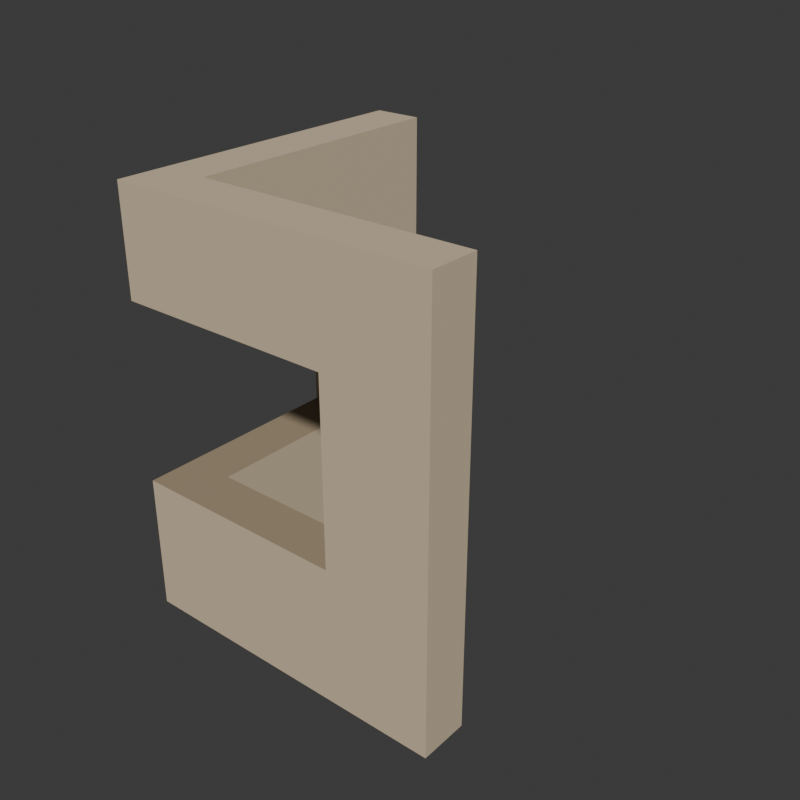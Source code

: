 # Source: source.blend  (saved by Blender 4.3.34; exported with 4.5.12 LTS)
import bpy
from mathutils import Matrix  # noqa: F401  (used for matrix-valued properties, if any)

bpy.ops.wm.read_factory_settings(use_empty=True)
scene = bpy.context.scene
scene.name = 'Scene'

# ---- collections
col_collection = bpy.data.collections.new('Collection'); scene.collection.children.link(col_collection)

# ---- materials (node trees are filled in below, after node groups)
mat_warmplasterwall = bpy.data.materials.new('WarmPlasterWall')
mat_warmplasterwall.diffuse_color = (0.64, 0.52, 0.36, 1.0)
mat_windowsillandsoffit = bpy.data.materials.new('WindowSillAndSoffit')
mat_windowsillandsoffit.diffuse_color = (0.36, 0.28, 0.18, 1.0)

# ---- material node trees
mat_warmplasterwall.use_nodes = True; mat_warmplasterwall.node_tree.nodes.clear()
_N = mat_warmplasterwall.node_tree.nodes; _L = mat_warmplasterwall.node_tree.links
n0 = _N.new('ShaderNodeBsdfPrincipled'); n0.name = 'Principled BSDF'; n0.location = (10, 300)
n0.inputs[0].default_value = (0.64, 0.52, 0.36, 1.0)
n0.inputs[2].default_value = 0.9
n1 = _N.new('ShaderNodeOutputMaterial'); n1.name = 'Material Output'; n1.location = (300, 300)
_L.new(n0.outputs[0], n1.inputs[0])
n1.is_active_output = True
mat_windowsillandsoffit.use_nodes = True; mat_windowsillandsoffit.node_tree.nodes.clear()
_N = mat_windowsillandsoffit.node_tree.nodes; _L = mat_windowsillandsoffit.node_tree.links
n0 = _N.new('ShaderNodeBsdfPrincipled'); n0.name = 'Principled BSDF'; n0.location = (10, 300)
n0.inputs[0].default_value = (0.36, 0.28, 0.18, 1.0)
n0.inputs[2].default_value = 0.89
n1 = _N.new('ShaderNodeOutputMaterial'); n1.name = 'Material Output'; n1.location = (300, 300)
_L.new(n0.outputs[0], n1.inputs[0])
n1.is_active_output = True

# ---- world
world_world = bpy.data.worlds.new('World'); scene.world = world_world
world_world.use_nodes = True; world_world.node_tree.nodes.clear()
_N = world_world.node_tree.nodes; _L = world_world.node_tree.links
n0 = _N.new('ShaderNodeOutputWorld'); n0.name = 'World Output'; n0.location = (300, 300)
n1 = _N.new('ShaderNodeBackground'); n1.name = 'Background'; n1.location = (10, 300)
n1.inputs[0].default_value = (0.05088, 0.05088, 0.05088, 1.0)
_L.new(n1.outputs[0], n0.inputs[0])
n0.is_active_output = True
world_world.color = (0.05088, 0.05088, 0.05088)
world_world.sun_shadow_jitter_overblur = 0.0

# ---- meshes
me_wholelwallwithcontinuouspostfreecorneraperturemesh = bpy.data.meshes.new('WholeLWallWithContinuousPostFreeCornerApertureMesh')
me_wholelwallwithcontinuouspostfreecorneraperturemesh.from_pydata([(-1.0, -1.0, 0.0), (-1.0, -1.0, 0.85), (-1.0, -0.7, 0.85), (-1.0, -0.7, 0.0), (-0.7, -1.0, 0.0), (-0.7, -1.0, 0.85), (-0.7, -0.7, 0.0), (-0.7, -0.7, 0.85), (-1.0, -1.0, 1.95), (-1.0, -1.0, 2.6), (-1.0, -0.7, 2.6), (-1.0, -0.7, 1.95), (-0.7, -1.0, 1.95), (-0.7, -1.0, 2.6), (-0.7, -0.7, 1.95), (-0.7, -0.7, 2.6), (-1.0, 0.35, 0.85), (-1.0, 0.35, 0.0), (-0.7, 0.35, 0.0), (-0.7, 0.35, 0.85), (-1.0, 0.35, 2.6), (-1.0, 0.35, 1.95), (-0.7, 0.35, 1.95), (-0.7, 0.35, 2.6), (-1.0, 1.0, 0.85), (-1.0, 1.0, 0.0), (-0.7, 1.0, 0.0), (-0.7, 1.0, 0.85), (-1.0, 1.0, 1.95), (-0.7, 1.0, 1.95), (-1.0, 1.0, 2.6), (-0.7, 1.0, 2.6), (0.35, -1.0, 0.0), (0.35, -1.0, 0.85), (0.35, -0.7, 0.85), (0.35, -0.7, 0.0), (0.35, -1.0, 1.95), (0.35, -1.0, 2.6), (0.35, -0.7, 2.6), (0.35, -0.7, 1.95), (1.0, -1.0, 0.0), (1.0, -0.7, 0.0), (1.0, -0.7, 0.85), (1.0, -1.0, 0.85), (1.0, -0.7, 1.95), (1.0, -1.0, 1.95), (1.0, -0.7, 2.6), (1.0, -1.0, 2.6)], [], [(0, 1, 2), (0, 2, 3), (0, 4, 5), (0, 5, 1), (0, 3, 6), (0, 6, 4), (1, 5, 7), (1, 7, 2), (8, 9, 10), (8, 10, 11), (8, 12, 13), (8, 13, 9), (8, 11, 14), (8, 14, 12), (9, 13, 15), (9, 15, 10), (3, 2, 16), (3, 16, 17), (6, 18, 19), (6, 19, 7), (3, 17, 18), (3, 18, 6), (2, 7, 19), (2, 19, 16), (11, 10, 20), (11, 20, 21), (14, 22, 23), (14, 23, 15), (11, 21, 22), (11, 22, 14), (10, 15, 23), (10, 23, 20), (17, 16, 24), (17, 24, 25), (18, 26, 27), (18, 27, 19), (25, 24, 27), (25, 27, 26), (17, 25, 26), (17, 26, 18), (16, 21, 28), (16, 28, 24), (19, 27, 29), (19, 29, 22), (16, 19, 22), (16, 22, 21), (24, 28, 29), (24, 29, 27), (21, 20, 30), (21, 30, 28), (22, 29, 31), (22, 31, 23), (28, 30, 31), (28, 31, 29), (20, 23, 31), (20, 31, 30), (4, 32, 33), (4, 33, 5), (6, 7, 34), (6, 34, 35), (4, 6, 35), (4, 35, 32), (5, 33, 34), (5, 34, 7), (12, 36, 37), (12, 37, 13), (14, 15, 38), (14, 38, 39), (12, 14, 39), (12, 39, 36), (13, 37, 38), (13, 38, 15), (40, 41, 42), (40, 42, 43), (32, 40, 43), (32, 43, 33), (35, 34, 42), (35, 42, 41), (32, 35, 41), (32, 41, 40), (33, 36, 39), (33, 39, 34), (43, 42, 44), (43, 44, 45), (33, 43, 45), (33, 45, 36), (34, 39, 44), (34, 44, 42), (45, 44, 46), (45, 46, 47), (36, 45, 47), (36, 47, 37), (39, 38, 46), (39, 46, 44), (37, 47, 46), (37, 46, 38)])
me_wholelwallwithcontinuouspostfreecorneraperturemesh.polygons.foreach_set('material_index', [0, 0, 0, 0, 0, 0, 1, 1, 0, 0, 0, 0, 1, 1, 0, 0, 0, 0, 0, 0, 0, 0, 1, 1, 0, 0, 0, 0, 1, 1, 0, 0, 0, 0, 0, 0, 0, 0, 0, 0, 0, 0, 0, 0, 0, 0, 0, 0, 0, 0, 0, 0, 0, 0, 0, 0, 0, 0, 0, 0, 0, 0, 1, 1, 0, 0, 0, 0, 1, 1, 0, 0, 0, 0, 0, 0, 0, 0, 0, 0, 0, 0, 0, 0, 0, 0, 0, 0, 0, 0, 0, 0, 0, 0, 0, 0])
me_wholelwallwithcontinuouspostfreecorneraperturemesh.materials.append(mat_warmplasterwall)
me_wholelwallwithcontinuouspostfreecorneraperturemesh.materials.append(mat_windowsillandsoffit)
me_wholelwallwithcontinuouspostfreecorneraperturemesh.update()

# ---- objects
ob_wholelwallwithcontinuouspostfreecorneraperture = bpy.data.objects.new('WholeLWallWithContinuousPostFreeCornerAperture', me_wholelwallwithcontinuouspostfreecorneraperturemesh)

# ---- transforms, parenting, visibility, modifiers, constraints
ob_wholelwallwithcontinuouspostfreecorneraperture.location = (0.0, 0.0, 0.0)

# ---- collection membership
scene.collection.objects.link(ob_wholelwallwithcontinuouspostfreecorneraperture)

# ---- scene / render settings (as saved in the file)
scene.frame_start = 1; scene.frame_end = 250; scene.frame_set(1)
scene.render.engine = 'CYCLES'
scene.render.resolution_x = 640
scene.render.resolution_y = 640
scene.render.use_compositing = False
scene.cycles.use_denoising = False
scene.cycles.samples = 128
scene.cycles.use_adaptive_sampling = False
bpy.context.view_layer.update()

# ---- added for rendering (the .blend has no active camera and no usable light): camera, sun
cam_auto = bpy.data.cameras.new('AutoCamera')
cam_auto.lens = 50.0
cam_auto.sensor_width = 36.0
cam_auto.clip_end = 1000.0
ob_auto_camera = bpy.data.objects.new('AutoCamera', cam_auto)
scene.collection.objects.link(ob_auto_camera)
ob_auto_camera.location = (3.5546, -4.26552, 4.14368)
ob_auto_camera.rotation_euler = (1.09748, -7.21219e-08, 0.694738)
scene.camera = ob_auto_camera
light_auto_sun = bpy.data.lights.new('AutoSun', 'SUN')
light_auto_sun.energy = 3.0
light_auto_sun.angle = 0.0523599
ob_auto_sun = bpy.data.objects.new('AutoSun', light_auto_sun)
scene.collection.objects.link(ob_auto_sun)
ob_auto_sun.rotation_euler = (0.872665, 0.174533, 0.523599)
bpy.context.view_layer.update()
